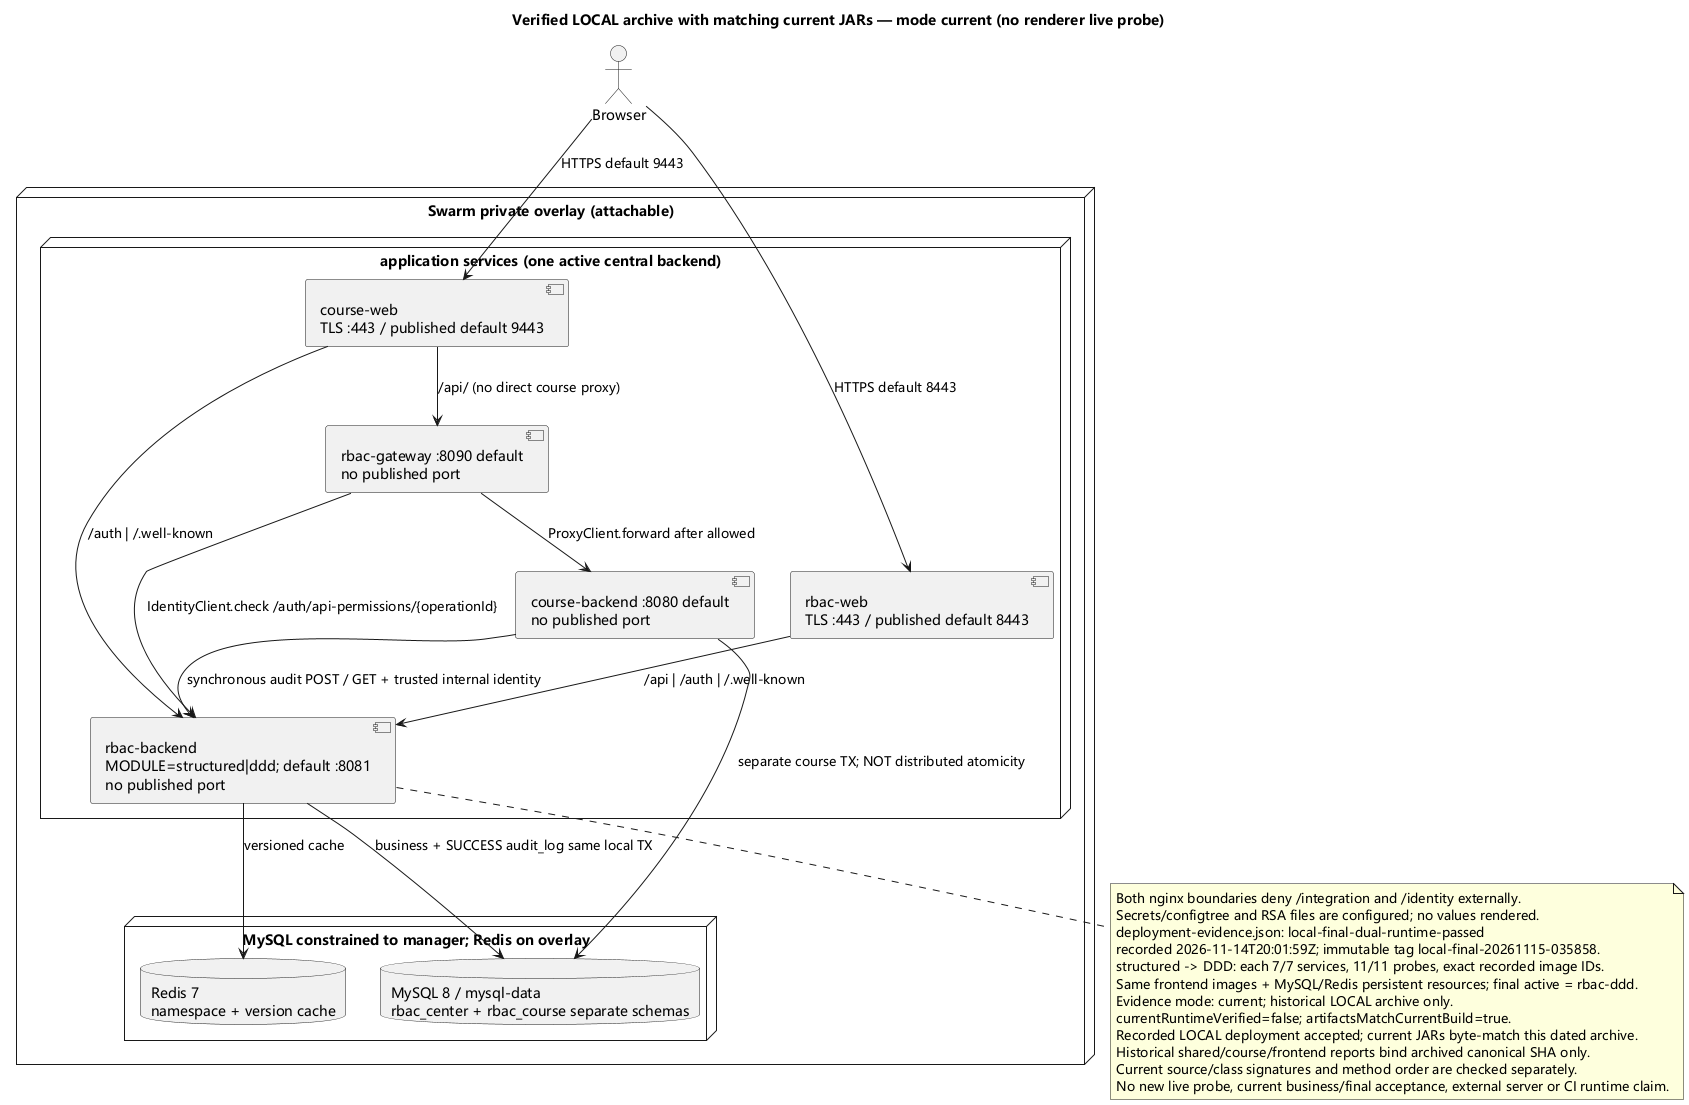

The diagram above was rendered by PlantUML. Its source (embedded in the PNG):
@startuml
skinparam defaultFontName Microsoft YaHei
title Verified LOCAL archive with matching current JARs — mode current (no renderer live probe)
actor Browser
node "Swarm private overlay (attachable)" {
 node "application services (one active central backend)" {
  component "rbac-web\nTLS :443 / published default 8443" as web
  component "course-web\nTLS :443 / published default 9443" as cw
  component "rbac-backend\nMODULE=structured|ddd; default :8081\nno published port" as center
  component "rbac-gateway :8090 default\nno published port" as gateway
  component "course-backend :8080 default\nno published port" as course
 }
 node "MySQL constrained to manager; Redis on overlay" {
  database "MySQL 8 / mysql-data\nrbac_center + rbac_course separate schemas" as mysql
  database "Redis 7\nnamespace + version cache" as redis
 }
}
Browser --> web : HTTPS default 8443
Browser --> cw : HTTPS default 9443
web --> center : /api | /auth | /.well-known
cw --> center : /auth | /.well-known
cw --> gateway : /api/ (no direct course proxy)
gateway --> center : IdentityClient.check /auth/api-permissions/{operationId}
gateway --> course : ProxyClient.forward after allowed
course --> center : synchronous audit POST / GET + trusted internal identity
center --> mysql : business + SUCCESS audit_log same local TX
course --> mysql : separate course TX; NOT distributed atomicity
center --> redis : versioned cache
note bottom of center
Both nginx boundaries deny /integration and /identity externally.
Secrets/configtree and RSA files are configured; no values rendered.
deployment-evidence.json: local-final-dual-runtime-passed
recorded 2026-11-14T20:01:59Z; immutable tag local-final-20261115-035858.
structured -> DDD: each 7/7 services, 11/11 probes, exact recorded image IDs.
Same frontend images + MySQL/Redis persistent resources; final active = rbac-ddd.
Evidence mode: current; historical LOCAL archive only.
currentRuntimeVerified=false; artifactsMatchCurrentBuild=true.
Recorded LOCAL deployment accepted; current JARs byte-match this dated archive.
Historical shared/course/frontend reports bind archived canonical SHA only.
Current source/class signatures and method order are checked separately.
No new live probe, current business/final acceptance, external server or CI runtime claim.
end note
@enduml